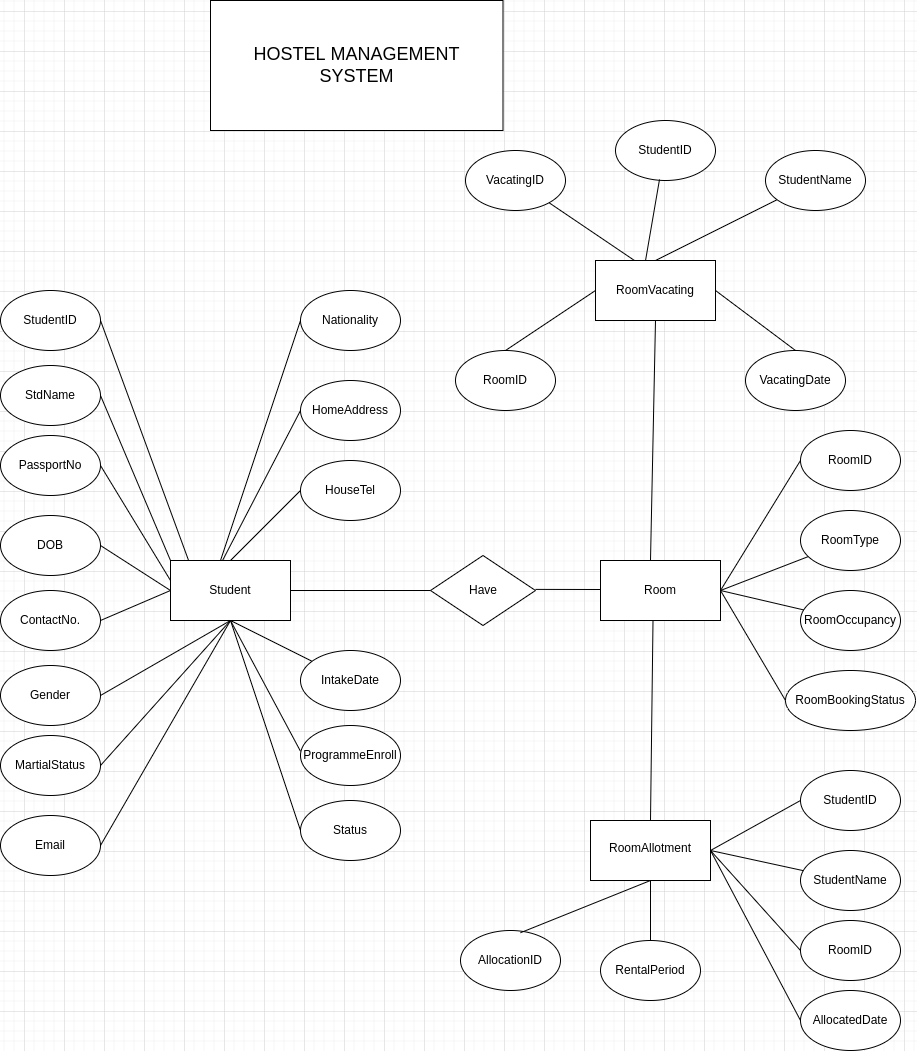

The diagram above was exported from draw.io. Its source (the exported page's mxGraphModel, read from the mxfile embedded in the PNG):
<mxGraphModel dx="3038" dy="1163" grid="1" gridSize="10" guides="1" tooltips="1" connect="1" arrows="1" fold="1" page="1" pageScale="1" pageWidth="850" pageHeight="1100" math="0" shadow="0" extFonts="Permanent Marker^https://fonts.googleapis.com/css?family=Permanent+Marker">
  <root>
    <mxCell id="0" />
    <mxCell id="1" parent="0" />
    <mxCell id="PRzFRO0jd_nNOTWibkuq-74" value="&lt;font style=&quot;font-size: 18px&quot;&gt;HOSTEL MANAGEMENT&lt;br&gt;SYSTEM&lt;/font&gt;" style="rounded=0;whiteSpace=wrap;html=1;" vertex="1" parent="1">
      <mxGeometry x="147" y="30" width="292.5" height="130" as="geometry" />
    </mxCell>
    <mxCell id="PRzFRO0jd_nNOTWibkuq-75" value="" style="rounded=0;whiteSpace=wrap;html=1;" vertex="1" parent="1">
      <mxGeometry x="532" y="290" width="120" height="60" as="geometry" />
    </mxCell>
    <mxCell id="PRzFRO0jd_nNOTWibkuq-76" value="StudentName" style="ellipse;whiteSpace=wrap;html=1;" vertex="1" parent="1">
      <mxGeometry x="702" y="180" width="100" height="60" as="geometry" />
    </mxCell>
    <mxCell id="PRzFRO0jd_nNOTWibkuq-77" value="StudentID" style="ellipse;whiteSpace=wrap;html=1;" vertex="1" parent="1">
      <mxGeometry x="552" y="150" width="100" height="60" as="geometry" />
    </mxCell>
    <mxCell id="PRzFRO0jd_nNOTWibkuq-78" value="VacatingID" style="ellipse;whiteSpace=wrap;html=1;" vertex="1" parent="1">
      <mxGeometry x="402" y="180" width="100" height="60" as="geometry" />
    </mxCell>
    <mxCell id="PRzFRO0jd_nNOTWibkuq-82" value="RoomVacating" style="text;html=1;strokeColor=none;fillColor=none;align=center;verticalAlign=middle;whiteSpace=wrap;rounded=0;" vertex="1" parent="1">
      <mxGeometry x="562" y="305" width="60" height="30" as="geometry" />
    </mxCell>
    <mxCell id="PRzFRO0jd_nNOTWibkuq-84" value="RoomID" style="ellipse;whiteSpace=wrap;html=1;" vertex="1" parent="1">
      <mxGeometry x="392" y="380" width="100" height="60" as="geometry" />
    </mxCell>
    <mxCell id="PRzFRO0jd_nNOTWibkuq-85" value="VacatingDate" style="ellipse;whiteSpace=wrap;html=1;" vertex="1" parent="1">
      <mxGeometry x="682" y="380" width="100" height="60" as="geometry" />
    </mxCell>
    <mxCell id="PRzFRO0jd_nNOTWibkuq-86" value="" style="endArrow=none;html=1;rounded=0;exitX=0.44;exitY=0.983;exitDx=0;exitDy=0;exitPerimeter=0;entryX=0.417;entryY=0;entryDx=0;entryDy=0;entryPerimeter=0;" edge="1" parent="1" source="PRzFRO0jd_nNOTWibkuq-77" target="PRzFRO0jd_nNOTWibkuq-75">
      <mxGeometry width="50" height="50" relative="1" as="geometry">
        <mxPoint x="422" y="330" as="sourcePoint" />
        <mxPoint x="652" y="460" as="targetPoint" />
        <Array as="points" />
      </mxGeometry>
    </mxCell>
    <mxCell id="PRzFRO0jd_nNOTWibkuq-87" value="" style="endArrow=none;html=1;rounded=0;entryX=0.5;entryY=0;entryDx=0;entryDy=0;" edge="1" parent="1" source="PRzFRO0jd_nNOTWibkuq-76" target="PRzFRO0jd_nNOTWibkuq-75">
      <mxGeometry width="50" height="50" relative="1" as="geometry">
        <mxPoint x="606" y="218.98000000000002" as="sourcePoint" />
        <mxPoint x="593" y="297" as="targetPoint" />
        <Array as="points" />
      </mxGeometry>
    </mxCell>
    <mxCell id="PRzFRO0jd_nNOTWibkuq-88" value="" style="endArrow=none;html=1;rounded=0;entryX=0.324;entryY=-0.001;entryDx=0;entryDy=0;entryPerimeter=0;" edge="1" parent="1" source="PRzFRO0jd_nNOTWibkuq-78" target="PRzFRO0jd_nNOTWibkuq-75">
      <mxGeometry width="50" height="50" relative="1" as="geometry">
        <mxPoint x="523.46" y="208.9799999999999" as="sourcePoint" />
        <mxPoint x="509.50000000000017" y="290" as="targetPoint" />
        <Array as="points" />
      </mxGeometry>
    </mxCell>
    <mxCell id="PRzFRO0jd_nNOTWibkuq-93" value="" style="endArrow=none;html=1;rounded=0;entryX=0;entryY=0.5;entryDx=0;entryDy=0;exitX=0.5;exitY=0;exitDx=0;exitDy=0;" edge="1" parent="1" source="PRzFRO0jd_nNOTWibkuq-84" target="PRzFRO0jd_nNOTWibkuq-75">
      <mxGeometry width="50" height="50" relative="1" as="geometry">
        <mxPoint x="442" y="345" as="sourcePoint" />
        <mxPoint x="492" y="295" as="targetPoint" />
      </mxGeometry>
    </mxCell>
    <mxCell id="PRzFRO0jd_nNOTWibkuq-95" value="" style="endArrow=none;html=1;rounded=0;entryX=0.5;entryY=0;entryDx=0;entryDy=0;" edge="1" parent="1" target="PRzFRO0jd_nNOTWibkuq-85">
      <mxGeometry width="50" height="50" relative="1" as="geometry">
        <mxPoint x="652" y="320" as="sourcePoint" />
        <mxPoint x="702" y="270" as="targetPoint" />
      </mxGeometry>
    </mxCell>
    <mxCell id="PRzFRO0jd_nNOTWibkuq-96" value="" style="rounded=0;whiteSpace=wrap;html=1;" vertex="1" parent="1">
      <mxGeometry x="537" y="590" width="120" height="60" as="geometry" />
    </mxCell>
    <mxCell id="PRzFRO0jd_nNOTWibkuq-97" value="Room" style="text;html=1;strokeColor=none;fillColor=none;align=center;verticalAlign=middle;whiteSpace=wrap;rounded=0;" vertex="1" parent="1">
      <mxGeometry x="567" y="605" width="60" height="30" as="geometry" />
    </mxCell>
    <mxCell id="PRzFRO0jd_nNOTWibkuq-98" value="RoomID" style="ellipse;whiteSpace=wrap;html=1;" vertex="1" parent="1">
      <mxGeometry x="737" y="460" width="100" height="60" as="geometry" />
    </mxCell>
    <mxCell id="PRzFRO0jd_nNOTWibkuq-99" value="RoomType" style="ellipse;whiteSpace=wrap;html=1;" vertex="1" parent="1">
      <mxGeometry x="737" y="540" width="100" height="60" as="geometry" />
    </mxCell>
    <mxCell id="PRzFRO0jd_nNOTWibkuq-100" value="RoomOccupancy" style="ellipse;whiteSpace=wrap;html=1;" vertex="1" parent="1">
      <mxGeometry x="737" y="620" width="100" height="60" as="geometry" />
    </mxCell>
    <mxCell id="PRzFRO0jd_nNOTWibkuq-101" value="RoomBookingStatus" style="ellipse;whiteSpace=wrap;html=1;" vertex="1" parent="1">
      <mxGeometry x="722" y="700" width="130" height="60" as="geometry" />
    </mxCell>
    <mxCell id="PRzFRO0jd_nNOTWibkuq-102" value="" style="rounded=0;whiteSpace=wrap;html=1;" vertex="1" parent="1">
      <mxGeometry x="527" y="850" width="120" height="60" as="geometry" />
    </mxCell>
    <mxCell id="PRzFRO0jd_nNOTWibkuq-103" value="RoomAllotment" style="text;html=1;strokeColor=none;fillColor=none;align=center;verticalAlign=middle;whiteSpace=wrap;rounded=0;" vertex="1" parent="1">
      <mxGeometry x="557" y="865" width="60" height="25" as="geometry" />
    </mxCell>
    <mxCell id="PRzFRO0jd_nNOTWibkuq-104" value="StudentID" style="ellipse;whiteSpace=wrap;html=1;" vertex="1" parent="1">
      <mxGeometry x="737" y="800" width="100" height="60" as="geometry" />
    </mxCell>
    <mxCell id="PRzFRO0jd_nNOTWibkuq-105" value="StudentName" style="ellipse;whiteSpace=wrap;html=1;" vertex="1" parent="1">
      <mxGeometry x="737" y="880" width="100" height="60" as="geometry" />
    </mxCell>
    <mxCell id="PRzFRO0jd_nNOTWibkuq-106" value="RoomID" style="ellipse;whiteSpace=wrap;html=1;" vertex="1" parent="1">
      <mxGeometry x="737" y="950" width="100" height="60" as="geometry" />
    </mxCell>
    <mxCell id="PRzFRO0jd_nNOTWibkuq-107" value="AllocatedDate" style="ellipse;whiteSpace=wrap;html=1;" vertex="1" parent="1">
      <mxGeometry x="737" y="1020" width="100" height="60" as="geometry" />
    </mxCell>
    <mxCell id="PRzFRO0jd_nNOTWibkuq-108" value="RentalPeriod" style="ellipse;whiteSpace=wrap;html=1;" vertex="1" parent="1">
      <mxGeometry x="537" y="970" width="100" height="60" as="geometry" />
    </mxCell>
    <mxCell id="PRzFRO0jd_nNOTWibkuq-109" value="AllocationID" style="ellipse;whiteSpace=wrap;html=1;" vertex="1" parent="1">
      <mxGeometry x="397" y="960" width="100" height="60" as="geometry" />
    </mxCell>
    <mxCell id="PRzFRO0jd_nNOTWibkuq-110" value="" style="rhombus;whiteSpace=wrap;html=1;" vertex="1" parent="1">
      <mxGeometry x="367" y="585" width="105" height="70" as="geometry" />
    </mxCell>
    <mxCell id="PRzFRO0jd_nNOTWibkuq-112" value="Have" style="text;html=1;strokeColor=none;fillColor=none;align=center;verticalAlign=middle;whiteSpace=wrap;rounded=0;" vertex="1" parent="1">
      <mxGeometry x="389.5" y="605" width="60" height="30" as="geometry" />
    </mxCell>
    <mxCell id="PRzFRO0jd_nNOTWibkuq-113" value="" style="rounded=0;whiteSpace=wrap;html=1;" vertex="1" parent="1">
      <mxGeometry x="107" y="590" width="120" height="60" as="geometry" />
    </mxCell>
    <mxCell id="PRzFRO0jd_nNOTWibkuq-114" value="Student" style="text;html=1;strokeColor=none;fillColor=none;align=center;verticalAlign=middle;whiteSpace=wrap;rounded=0;" vertex="1" parent="1">
      <mxGeometry x="137" y="605" width="60" height="30" as="geometry" />
    </mxCell>
    <mxCell id="PRzFRO0jd_nNOTWibkuq-115" value="HouseTel" style="ellipse;whiteSpace=wrap;html=1;" vertex="1" parent="1">
      <mxGeometry x="237" y="490" width="100" height="60" as="geometry" />
    </mxCell>
    <mxCell id="PRzFRO0jd_nNOTWibkuq-116" value="HomeAddress" style="ellipse;whiteSpace=wrap;html=1;" vertex="1" parent="1">
      <mxGeometry x="237" y="410" width="100" height="60" as="geometry" />
    </mxCell>
    <mxCell id="PRzFRO0jd_nNOTWibkuq-117" value="Nationality" style="ellipse;whiteSpace=wrap;html=1;" vertex="1" parent="1">
      <mxGeometry x="237" y="320" width="100" height="60" as="geometry" />
    </mxCell>
    <mxCell id="PRzFRO0jd_nNOTWibkuq-119" value="Status" style="ellipse;whiteSpace=wrap;html=1;" vertex="1" parent="1">
      <mxGeometry x="237" y="830" width="100" height="60" as="geometry" />
    </mxCell>
    <mxCell id="PRzFRO0jd_nNOTWibkuq-120" value="ProgrammeEnroll" style="ellipse;whiteSpace=wrap;html=1;" vertex="1" parent="1">
      <mxGeometry x="237" y="755" width="100" height="60" as="geometry" />
    </mxCell>
    <mxCell id="PRzFRO0jd_nNOTWibkuq-121" value="IntakeDate" style="ellipse;whiteSpace=wrap;html=1;" vertex="1" parent="1">
      <mxGeometry x="237" y="680" width="100" height="60" as="geometry" />
    </mxCell>
    <mxCell id="PRzFRO0jd_nNOTWibkuq-122" value="ContactNo." style="ellipse;whiteSpace=wrap;html=1;" vertex="1" parent="1">
      <mxGeometry x="-63" y="620" width="100" height="60" as="geometry" />
    </mxCell>
    <mxCell id="PRzFRO0jd_nNOTWibkuq-123" value="Gender" style="ellipse;whiteSpace=wrap;html=1;" vertex="1" parent="1">
      <mxGeometry x="-63" y="695" width="100" height="60" as="geometry" />
    </mxCell>
    <mxCell id="PRzFRO0jd_nNOTWibkuq-124" value="MartialStatus" style="ellipse;whiteSpace=wrap;html=1;" vertex="1" parent="1">
      <mxGeometry x="-63" y="765" width="100" height="60" as="geometry" />
    </mxCell>
    <mxCell id="PRzFRO0jd_nNOTWibkuq-125" value="Email" style="ellipse;whiteSpace=wrap;html=1;" vertex="1" parent="1">
      <mxGeometry x="-63" y="845" width="100" height="60" as="geometry" />
    </mxCell>
    <mxCell id="PRzFRO0jd_nNOTWibkuq-126" value="DOB" style="ellipse;whiteSpace=wrap;html=1;" vertex="1" parent="1">
      <mxGeometry x="-63" y="545" width="100" height="60" as="geometry" />
    </mxCell>
    <mxCell id="PRzFRO0jd_nNOTWibkuq-127" value="PassportNo" style="ellipse;whiteSpace=wrap;html=1;" vertex="1" parent="1">
      <mxGeometry x="-63" y="465" width="100" height="60" as="geometry" />
    </mxCell>
    <mxCell id="PRzFRO0jd_nNOTWibkuq-128" value="StdName" style="ellipse;whiteSpace=wrap;html=1;" vertex="1" parent="1">
      <mxGeometry x="-63" y="395" width="100" height="60" as="geometry" />
    </mxCell>
    <mxCell id="PRzFRO0jd_nNOTWibkuq-129" value="StudentID" style="ellipse;whiteSpace=wrap;html=1;" vertex="1" parent="1">
      <mxGeometry x="-63" y="320" width="100" height="60" as="geometry" />
    </mxCell>
    <mxCell id="PRzFRO0jd_nNOTWibkuq-132" value="" style="endArrow=none;html=1;rounded=0;entryX=0;entryY=0.5;entryDx=0;entryDy=0;" edge="1" parent="1" target="PRzFRO0jd_nNOTWibkuq-117">
      <mxGeometry width="50" height="50" relative="1" as="geometry">
        <mxPoint x="157" y="590" as="sourcePoint" />
        <mxPoint x="207" y="540" as="targetPoint" />
      </mxGeometry>
    </mxCell>
    <mxCell id="PRzFRO0jd_nNOTWibkuq-133" value="" style="endArrow=none;html=1;rounded=0;entryX=0;entryY=0.5;entryDx=0;entryDy=0;exitX=0.433;exitY=0.003;exitDx=0;exitDy=0;exitPerimeter=0;" edge="1" parent="1" source="PRzFRO0jd_nNOTWibkuq-113" target="PRzFRO0jd_nNOTWibkuq-116">
      <mxGeometry width="50" height="50" relative="1" as="geometry">
        <mxPoint x="167" y="600" as="sourcePoint" />
        <mxPoint x="247" y="360" as="targetPoint" />
      </mxGeometry>
    </mxCell>
    <mxCell id="PRzFRO0jd_nNOTWibkuq-134" value="" style="endArrow=none;html=1;rounded=0;entryX=0;entryY=0.5;entryDx=0;entryDy=0;exitX=0.5;exitY=0;exitDx=0;exitDy=0;" edge="1" parent="1" source="PRzFRO0jd_nNOTWibkuq-113" target="PRzFRO0jd_nNOTWibkuq-115">
      <mxGeometry width="50" height="50" relative="1" as="geometry">
        <mxPoint x="168.96000000000004" y="600.1799999999998" as="sourcePoint" />
        <mxPoint x="247" y="450" as="targetPoint" />
      </mxGeometry>
    </mxCell>
    <mxCell id="PRzFRO0jd_nNOTWibkuq-135" value="" style="endArrow=none;html=1;rounded=0;exitX=0.5;exitY=1;exitDx=0;exitDy=0;" edge="1" parent="1" source="PRzFRO0jd_nNOTWibkuq-113" target="PRzFRO0jd_nNOTWibkuq-121">
      <mxGeometry width="50" height="50" relative="1" as="geometry">
        <mxPoint x="177" y="720" as="sourcePoint" />
        <mxPoint x="247" y="650" as="targetPoint" />
      </mxGeometry>
    </mxCell>
    <mxCell id="PRzFRO0jd_nNOTWibkuq-136" value="" style="endArrow=none;html=1;rounded=0;exitX=0.5;exitY=1;exitDx=0;exitDy=0;" edge="1" parent="1" source="PRzFRO0jd_nNOTWibkuq-113">
      <mxGeometry width="50" height="50" relative="1" as="geometry">
        <mxPoint x="155.41" y="740" as="sourcePoint" />
        <mxPoint x="236.99893602013722" y="780.7944680100686" as="targetPoint" />
      </mxGeometry>
    </mxCell>
    <mxCell id="PRzFRO0jd_nNOTWibkuq-137" value="" style="endArrow=none;html=1;rounded=0;" edge="1" parent="1">
      <mxGeometry width="50" height="50" relative="1" as="geometry">
        <mxPoint x="167" y="650" as="sourcePoint" />
        <mxPoint x="236.99893602013708" y="860.0044680100686" as="targetPoint" />
      </mxGeometry>
    </mxCell>
    <mxCell id="PRzFRO0jd_nNOTWibkuq-138" value="" style="endArrow=none;html=1;rounded=0;exitX=0.5;exitY=1;exitDx=0;exitDy=0;entryX=1;entryY=0.5;entryDx=0;entryDy=0;" edge="1" parent="1" source="PRzFRO0jd_nNOTWibkuq-113" target="PRzFRO0jd_nNOTWibkuq-125">
      <mxGeometry width="50" height="50" relative="1" as="geometry">
        <mxPoint x="37" y="650" as="sourcePoint" />
        <mxPoint x="106.99893602013708" y="860.0044680100686" as="targetPoint" />
      </mxGeometry>
    </mxCell>
    <mxCell id="PRzFRO0jd_nNOTWibkuq-139" value="" style="endArrow=none;html=1;rounded=0;exitX=0.5;exitY=1;exitDx=0;exitDy=0;entryX=1;entryY=0.5;entryDx=0;entryDy=0;" edge="1" parent="1" source="PRzFRO0jd_nNOTWibkuq-113">
      <mxGeometry width="50" height="50" relative="1" as="geometry">
        <mxPoint x="167" y="570" as="sourcePoint" />
        <mxPoint x="37" y="795" as="targetPoint" />
      </mxGeometry>
    </mxCell>
    <mxCell id="PRzFRO0jd_nNOTWibkuq-141" value="" style="endArrow=none;html=1;rounded=0;exitX=0.5;exitY=1;exitDx=0;exitDy=0;entryX=1;entryY=0.5;entryDx=0;entryDy=0;" edge="1" parent="1" source="PRzFRO0jd_nNOTWibkuq-113" target="PRzFRO0jd_nNOTWibkuq-123">
      <mxGeometry width="50" height="50" relative="1" as="geometry">
        <mxPoint x="177" y="660" as="sourcePoint" />
        <mxPoint x="47" y="805" as="targetPoint" />
      </mxGeometry>
    </mxCell>
    <mxCell id="PRzFRO0jd_nNOTWibkuq-142" value="" style="endArrow=none;html=1;rounded=0;entryX=1;entryY=0.5;entryDx=0;entryDy=0;exitX=0;exitY=0.5;exitDx=0;exitDy=0;" edge="1" parent="1" source="PRzFRO0jd_nNOTWibkuq-113">
      <mxGeometry width="50" height="50" relative="1" as="geometry">
        <mxPoint x="147" y="645" as="sourcePoint" />
        <mxPoint x="37" y="650" as="targetPoint" />
      </mxGeometry>
    </mxCell>
    <mxCell id="PRzFRO0jd_nNOTWibkuq-143" value="" style="endArrow=none;html=1;rounded=0;entryX=1;entryY=0.5;entryDx=0;entryDy=0;" edge="1" parent="1" target="PRzFRO0jd_nNOTWibkuq-126">
      <mxGeometry width="50" height="50" relative="1" as="geometry">
        <mxPoint x="107" y="620" as="sourcePoint" />
        <mxPoint x="47" y="660" as="targetPoint" />
      </mxGeometry>
    </mxCell>
    <mxCell id="PRzFRO0jd_nNOTWibkuq-144" value="" style="endArrow=none;html=1;rounded=0;entryX=1;entryY=0.5;entryDx=0;entryDy=0;" edge="1" parent="1" target="PRzFRO0jd_nNOTWibkuq-127">
      <mxGeometry width="50" height="50" relative="1" as="geometry">
        <mxPoint x="107" y="610" as="sourcePoint" />
        <mxPoint x="47" y="585" as="targetPoint" />
      </mxGeometry>
    </mxCell>
    <mxCell id="PRzFRO0jd_nNOTWibkuq-145" value="" style="endArrow=none;html=1;rounded=0;entryX=1;entryY=0.5;entryDx=0;entryDy=0;exitX=0;exitY=0;exitDx=0;exitDy=0;" edge="1" parent="1" source="PRzFRO0jd_nNOTWibkuq-113" target="PRzFRO0jd_nNOTWibkuq-128">
      <mxGeometry width="50" height="50" relative="1" as="geometry">
        <mxPoint x="117" y="620" as="sourcePoint" />
        <mxPoint x="47" y="505" as="targetPoint" />
      </mxGeometry>
    </mxCell>
    <mxCell id="PRzFRO0jd_nNOTWibkuq-146" value="" style="endArrow=none;html=1;rounded=0;entryX=1;entryY=0.5;entryDx=0;entryDy=0;exitX=0.15;exitY=-0.004;exitDx=0;exitDy=0;exitPerimeter=0;" edge="1" parent="1" source="PRzFRO0jd_nNOTWibkuq-113" target="PRzFRO0jd_nNOTWibkuq-129">
      <mxGeometry width="50" height="50" relative="1" as="geometry">
        <mxPoint x="117" y="600" as="sourcePoint" />
        <mxPoint x="47" y="435" as="targetPoint" />
      </mxGeometry>
    </mxCell>
    <mxCell id="PRzFRO0jd_nNOTWibkuq-147" value="" style="endArrow=none;html=1;rounded=0;exitX=1;exitY=0.5;exitDx=0;exitDy=0;entryX=0;entryY=0.5;entryDx=0;entryDy=0;" edge="1" parent="1" source="PRzFRO0jd_nNOTWibkuq-113" target="PRzFRO0jd_nNOTWibkuq-110">
      <mxGeometry width="50" height="50" relative="1" as="geometry">
        <mxPoint x="437" y="760" as="sourcePoint" />
        <mxPoint x="487" y="710" as="targetPoint" />
      </mxGeometry>
    </mxCell>
    <mxCell id="PRzFRO0jd_nNOTWibkuq-148" value="" style="endArrow=none;html=1;rounded=0;exitX=1;exitY=0.5;exitDx=0;exitDy=0;" edge="1" parent="1">
      <mxGeometry width="50" height="50" relative="1" as="geometry">
        <mxPoint x="472" y="618.89" as="sourcePoint" />
        <mxPoint x="537" y="619" as="targetPoint" />
      </mxGeometry>
    </mxCell>
    <mxCell id="PRzFRO0jd_nNOTWibkuq-149" value="" style="endArrow=none;html=1;rounded=0;exitX=1;exitY=0.5;exitDx=0;exitDy=0;" edge="1" parent="1" source="PRzFRO0jd_nNOTWibkuq-96" target="PRzFRO0jd_nNOTWibkuq-99">
      <mxGeometry width="50" height="50" relative="1" as="geometry">
        <mxPoint x="482" y="628.8899999999999" as="sourcePoint" />
        <mxPoint x="547" y="629.0000000000002" as="targetPoint" />
      </mxGeometry>
    </mxCell>
    <mxCell id="PRzFRO0jd_nNOTWibkuq-150" value="" style="endArrow=none;html=1;rounded=0;exitX=1;exitY=0.5;exitDx=0;exitDy=0;" edge="1" parent="1" source="PRzFRO0jd_nNOTWibkuq-96" target="PRzFRO0jd_nNOTWibkuq-100">
      <mxGeometry width="50" height="50" relative="1" as="geometry">
        <mxPoint x="667" y="630" as="sourcePoint" />
        <mxPoint x="754.906043051828" y="596.1899834416042" as="targetPoint" />
      </mxGeometry>
    </mxCell>
    <mxCell id="PRzFRO0jd_nNOTWibkuq-151" value="" style="endArrow=none;html=1;rounded=0;exitX=1;exitY=0.5;exitDx=0;exitDy=0;entryX=0;entryY=0.5;entryDx=0;entryDy=0;" edge="1" parent="1" source="PRzFRO0jd_nNOTWibkuq-96" target="PRzFRO0jd_nNOTWibkuq-101">
      <mxGeometry width="50" height="50" relative="1" as="geometry">
        <mxPoint x="667" y="630" as="sourcePoint" />
        <mxPoint x="750.332719689829" y="649.2306276207298" as="targetPoint" />
      </mxGeometry>
    </mxCell>
    <mxCell id="PRzFRO0jd_nNOTWibkuq-157" value="" style="endArrow=none;html=1;rounded=0;exitX=1;exitY=0.5;exitDx=0;exitDy=0;entryX=0;entryY=0.5;entryDx=0;entryDy=0;" edge="1" parent="1" source="PRzFRO0jd_nNOTWibkuq-96" target="PRzFRO0jd_nNOTWibkuq-98">
      <mxGeometry width="50" height="50" relative="1" as="geometry">
        <mxPoint x="667" y="630" as="sourcePoint" />
        <mxPoint x="754.906043051828" y="596.1899834416042" as="targetPoint" />
      </mxGeometry>
    </mxCell>
    <mxCell id="PRzFRO0jd_nNOTWibkuq-158" value="" style="endArrow=none;html=1;rounded=0;exitX=1;exitY=0.5;exitDx=0;exitDy=0;" edge="1" parent="1" source="PRzFRO0jd_nNOTWibkuq-102" target="PRzFRO0jd_nNOTWibkuq-105">
      <mxGeometry width="50" height="50" relative="1" as="geometry">
        <mxPoint x="667" y="630" as="sourcePoint" />
        <mxPoint x="732" y="740" as="targetPoint" />
      </mxGeometry>
    </mxCell>
    <mxCell id="PRzFRO0jd_nNOTWibkuq-159" value="" style="endArrow=none;html=1;rounded=0;exitX=1;exitY=0.5;exitDx=0;exitDy=0;entryX=0;entryY=0.5;entryDx=0;entryDy=0;" edge="1" parent="1" source="PRzFRO0jd_nNOTWibkuq-102" target="PRzFRO0jd_nNOTWibkuq-104">
      <mxGeometry width="50" height="50" relative="1" as="geometry">
        <mxPoint x="657" y="890" as="sourcePoint" />
        <mxPoint x="749.9129044202891" y="909.9099080900619" as="targetPoint" />
      </mxGeometry>
    </mxCell>
    <mxCell id="PRzFRO0jd_nNOTWibkuq-160" value="" style="endArrow=none;html=1;rounded=0;exitX=1;exitY=0.5;exitDx=0;exitDy=0;entryX=0;entryY=0.5;entryDx=0;entryDy=0;" edge="1" parent="1" source="PRzFRO0jd_nNOTWibkuq-102" target="PRzFRO0jd_nNOTWibkuq-106">
      <mxGeometry width="50" height="50" relative="1" as="geometry">
        <mxPoint x="657" y="890" as="sourcePoint" />
        <mxPoint x="747" y="840" as="targetPoint" />
      </mxGeometry>
    </mxCell>
    <mxCell id="PRzFRO0jd_nNOTWibkuq-161" value="" style="endArrow=none;html=1;rounded=0;entryX=0;entryY=0.5;entryDx=0;entryDy=0;" edge="1" parent="1" target="PRzFRO0jd_nNOTWibkuq-107">
      <mxGeometry width="50" height="50" relative="1" as="geometry">
        <mxPoint x="647" y="880" as="sourcePoint" />
        <mxPoint x="747" y="990" as="targetPoint" />
      </mxGeometry>
    </mxCell>
    <mxCell id="PRzFRO0jd_nNOTWibkuq-162" value="" style="endArrow=none;html=1;rounded=0;" edge="1" parent="1" source="PRzFRO0jd_nNOTWibkuq-102" target="PRzFRO0jd_nNOTWibkuq-108">
      <mxGeometry width="50" height="50" relative="1" as="geometry">
        <mxPoint x="657" y="890" as="sourcePoint" />
        <mxPoint x="747" y="1060" as="targetPoint" />
      </mxGeometry>
    </mxCell>
    <mxCell id="PRzFRO0jd_nNOTWibkuq-163" value="" style="endArrow=none;html=1;rounded=0;entryX=0.6;entryY=0.037;entryDx=0;entryDy=0;entryPerimeter=0;" edge="1" parent="1" target="PRzFRO0jd_nNOTWibkuq-109">
      <mxGeometry width="50" height="50" relative="1" as="geometry">
        <mxPoint x="587" y="910" as="sourcePoint" />
        <mxPoint x="597" y="980" as="targetPoint" />
      </mxGeometry>
    </mxCell>
    <mxCell id="PRzFRO0jd_nNOTWibkuq-164" value="" style="endArrow=none;html=1;rounded=0;exitX=1;exitY=0.5;exitDx=0;exitDy=0;entryX=0.5;entryY=1;entryDx=0;entryDy=0;" edge="1" parent="1" target="PRzFRO0jd_nNOTWibkuq-75">
      <mxGeometry width="50" height="50" relative="1" as="geometry">
        <mxPoint x="587" y="590" as="sourcePoint" />
        <mxPoint x="667" y="460" as="targetPoint" />
      </mxGeometry>
    </mxCell>
    <mxCell id="PRzFRO0jd_nNOTWibkuq-165" value="" style="endArrow=none;html=1;rounded=0;entryX=0.5;entryY=1;entryDx=0;entryDy=0;" edge="1" parent="1">
      <mxGeometry width="50" height="50" relative="1" as="geometry">
        <mxPoint x="587" y="850" as="sourcePoint" />
        <mxPoint x="589.5" y="650" as="targetPoint" />
      </mxGeometry>
    </mxCell>
  </root>
</mxGraphModel>